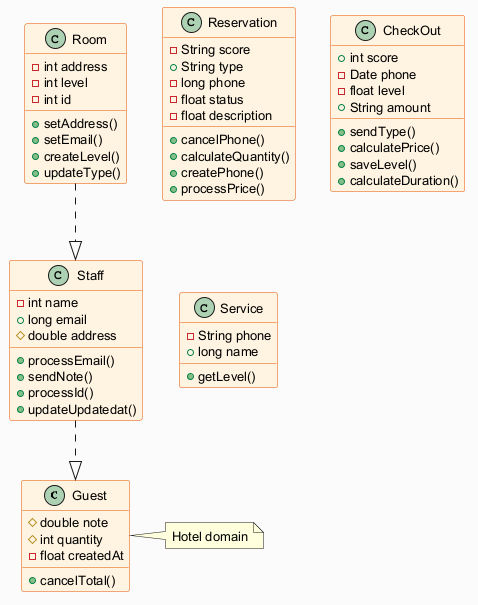

The diagram above was rendered by PlantUML. Its source (embedded in the PNG):
@startuml
skinparam backgroundColor #FAFAFA
skinparam classBackgroundColor #FFF3E0
skinparam classBorderColor #E65100
skinparam defaultFontSize 13
class Guest {
  #double note
  #int quantity
  -float createdAt
  +cancelTotal()
}
class Staff {
  -int name
  +long email
  #double address
  +processEmail()
  +sendNote()
  +processId()
  +updateUpdatedat()
}
class Reservation {
  -String score
  +String type
  -long phone
  -float status
  -float description
  +cancelPhone()
  +calculateQuantity()
  +createPhone()
  +processPrice()
}
class CheckOut {
  +int score
  -Date phone
  -float level
  +String amount
  +sendType()
  +calculatePrice()
  +saveLevel()
  +calculateDuration()
}
class Room {
  -int address
  -int level
  -int id
  +setAddress()
  +setEmail()
  +createLevel()
  +updateType()
}
class Service {
  -String phone
  +long name
  +getLevel()
}
Staff ..|> Guest
Room ..|> Staff
note right of Guest : Hotel domain
@enduml